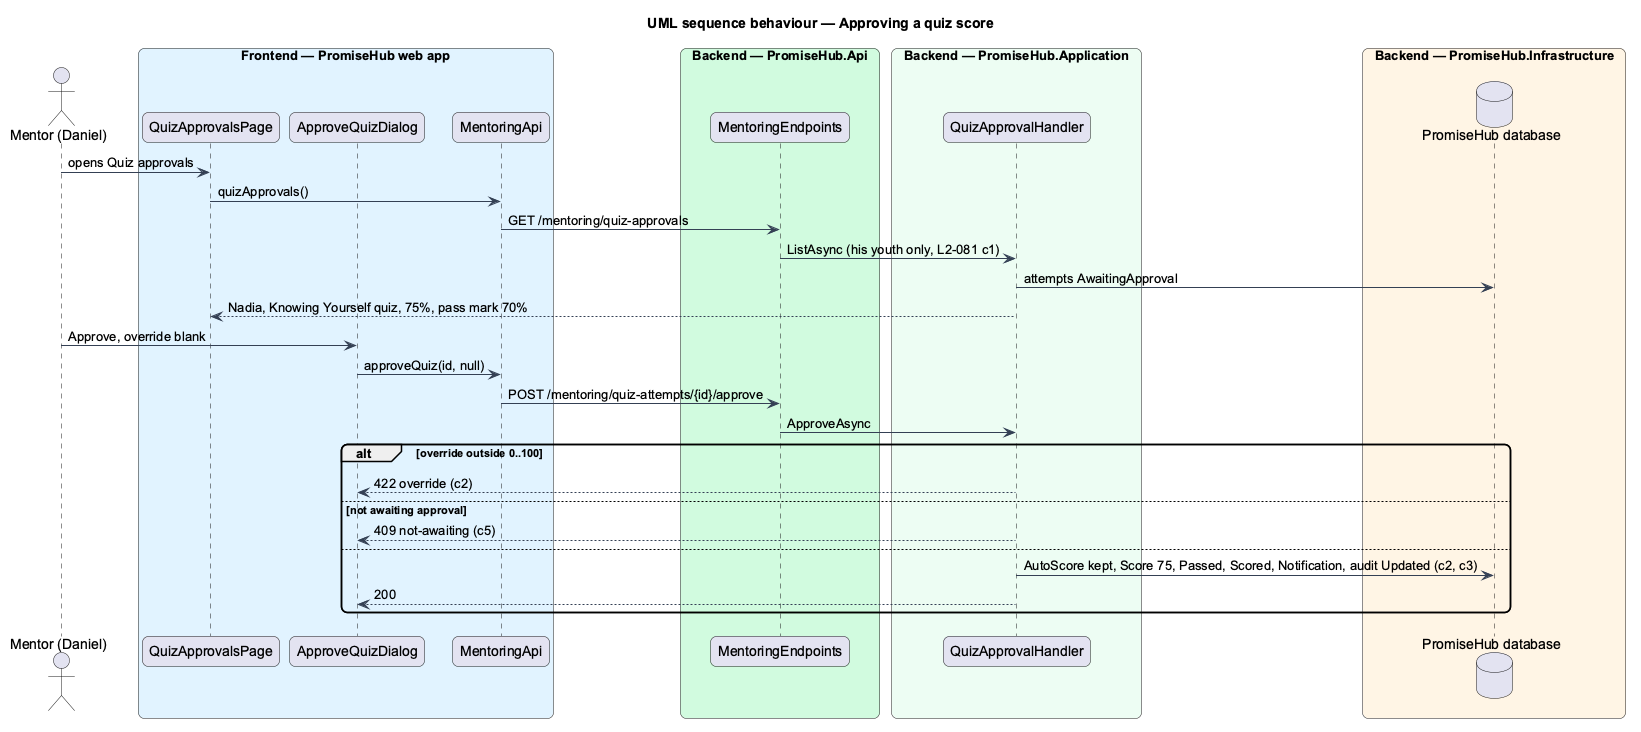

The diagram above was rendered by PlantUML. Its source (embedded in the PNG):
@startuml
title UML sequence behaviour — Approving a quiz score
skinparam backgroundColor #FFFFFF
skinparam shadowing false
skinparam roundcorner 12
skinparam defaultFontName Arial
skinparam ArrowColor #344054
actor "Mentor (Daniel)" as actor
box "Frontend — PromiseHub web app" #E0F2FE
  participant "QuizApprovalsPage" as qp
  participant "ApproveQuizDialog" as dlg
  participant "MentoringApi" as mapi
end box
box "Backend — PromiseHub.Api" #D1FADF
  participant "MentoringEndpoints" as ep
end box
box "Backend — PromiseHub.Application" #ECFDF3
  participant "QuizApprovalHandler" as h
end box
box "Backend — PromiseHub.Infrastructure" #FFF4E5
  database "PromiseHub database" as db
end box
actor -> qp : opens Quiz approvals
qp -> mapi : quizApprovals()
mapi -> ep : GET /mentoring/quiz-approvals
ep -> h : ListAsync (his youth only, L2-081 c1)
h -> db : attempts AwaitingApproval
h --> qp : Nadia, Knowing Yourself quiz, 75%, pass mark 70%
actor -> dlg : Approve, override blank
dlg -> mapi : approveQuiz(id, null)
mapi -> ep : POST /mentoring/quiz-attempts/{id}/approve
ep -> h : ApproveAsync
alt override outside 0..100
  h --> dlg : 422 override (c2)
else not awaiting approval
  h --> dlg : 409 not-awaiting (c5)
else
  h -> db : AutoScore kept, Score 75, Passed, Scored, Notification, audit Updated (c2, c3)
  h --> dlg : 200
end
@enduml